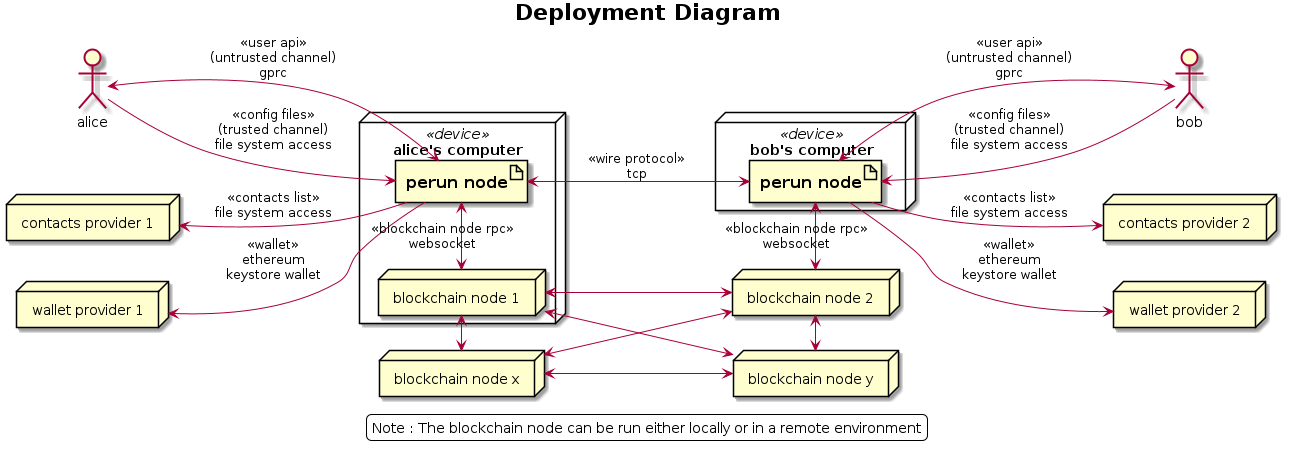

The diagram above was rendered by PlantUML. Its source (embedded in the PNG):
@startuml deployment_diagram

title =Deployment Diagram

left to right direction
skinparam {
 DefaultTextAlignment center
 LegendBackgroundColor white
}

actor alice
actor bob

node "alice's computer" <<device>> {
artifact "==perun node"  as alice_perun_node
node "blockchain node 1" as blockchain_node_1
}

node "bob's computer" <<device>> {
artifact "==perun node" as bob_perun_node
}

node "contacts provider 1" as contacts_provider_1
node "contacts provider 2" as contacts_provider_2

node "wallet provider 1" as wallet_provider_1
node "wallet provider 2" as wallet_provider_2

node "blockchain node 2" as blockchain_node_2
node "blockchain node x" as blockchain_node_x
node "blockchain node y" as blockchain_node_y


alice<-down->alice_perun_node : <<user api>>\n(untrusted channel)\ngprc
alice-down->alice_perun_node : <<config files>>\n(trusted channel)\nfile system access
contacts_provider_1<-down-alice_perun_node: <<contacts list>>\nfile system access
wallet_provider_1<-down-alice_perun_node: <<wallet>>\nethereum\nkeystore wallet

alice_perun_node<-down->bob_perun_node : <<wire protocol>>\ntcp

bob_perun_node<-down->bob : <<user api>>\n(untrusted channel)\ngprc
bob_perun_node<-down-bob : <<config files>>\n(trusted channel)\nfile system access
bob_perun_node-down->contacts_provider_2: <<contacts list>>\nfile system access
bob_perun_node-down->wallet_provider_2: <<wallet>>\nethereum\nkeystore wallet

alice_perun_node<-right->blockchain_node_1 : <<blockchain node rpc>>\nwebsocket
bob_perun_node<-right->blockchain_node_2 : <<blockchain node rpc>>\nwebsocket

blockchain_node_1<-down->blockchain_node_2
blockchain_node_1<-right->blockchain_node_x
blockchain_node_2<-right->blockchain_node_y
blockchain_node_x<-down->blockchain_node_y
blockchain_node_1<-right->blockchain_node_y
blockchain_node_x<-right->blockchain_node_2

legend
Note : The blockchain node can be run either locally or in a remote environment
endlegend

@enduml